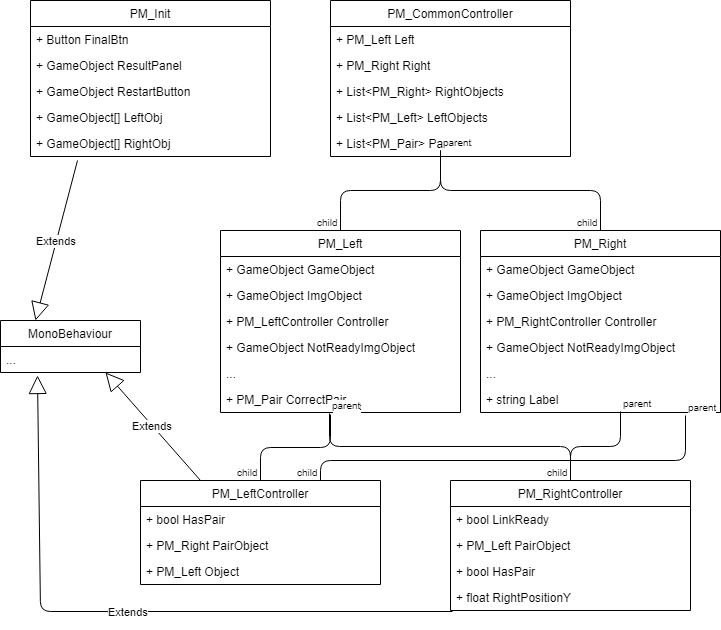

The diagram above was exported from draw.io. Its source (the exported page's mxGraphModel, read from the mxfile embedded in the PNG):
<mxGraphModel dx="800" dy="485" grid="1" gridSize="10" guides="1" tooltips="1" connect="1" arrows="1" fold="1" page="1" pageScale="1" pageWidth="827" pageHeight="1169" math="0" shadow="0">
  <root>
    <mxCell id="0" />
    <mxCell id="1" parent="0" />
    <mxCell id="T5MpvekSnUe-AY96R4b9-1" value="PM_Init" style="swimlane;fontStyle=0;childLayout=stackLayout;horizontal=1;startSize=26;fillColor=none;horizontalStack=0;resizeParent=1;resizeParentMax=0;resizeLast=0;collapsible=1;marginBottom=0;" vertex="1" parent="1">
      <mxGeometry x="50" y="130" width="240" height="156" as="geometry">
        <mxRectangle x="70" y="124" width="70" height="26" as="alternateBounds" />
      </mxGeometry>
    </mxCell>
    <mxCell id="T5MpvekSnUe-AY96R4b9-2" value="+ Button FinalBtn" style="text;strokeColor=none;fillColor=none;align=left;verticalAlign=top;spacingLeft=4;spacingRight=4;overflow=hidden;rotatable=0;points=[[0,0.5],[1,0.5]];portConstraint=eastwest;" vertex="1" parent="T5MpvekSnUe-AY96R4b9-1">
      <mxGeometry y="26" width="240" height="26" as="geometry" />
    </mxCell>
    <mxCell id="T5MpvekSnUe-AY96R4b9-3" value="+ GameObject ResultPanel" style="text;strokeColor=none;fillColor=none;align=left;verticalAlign=top;spacingLeft=4;spacingRight=4;overflow=hidden;rotatable=0;points=[[0,0.5],[1,0.5]];portConstraint=eastwest;" vertex="1" parent="T5MpvekSnUe-AY96R4b9-1">
      <mxGeometry y="52" width="240" height="26" as="geometry" />
    </mxCell>
    <mxCell id="T5MpvekSnUe-AY96R4b9-4" value="+ GameObject RestartButton" style="text;strokeColor=none;fillColor=none;align=left;verticalAlign=top;spacingLeft=4;spacingRight=4;overflow=hidden;rotatable=0;points=[[0,0.5],[1,0.5]];portConstraint=eastwest;" vertex="1" parent="T5MpvekSnUe-AY96R4b9-1">
      <mxGeometry y="78" width="240" height="26" as="geometry" />
    </mxCell>
    <mxCell id="T5MpvekSnUe-AY96R4b9-12" value="+ GameObject[] LeftObj" style="text;strokeColor=none;fillColor=none;align=left;verticalAlign=top;spacingLeft=4;spacingRight=4;overflow=hidden;rotatable=0;points=[[0,0.5],[1,0.5]];portConstraint=eastwest;" vertex="1" parent="T5MpvekSnUe-AY96R4b9-1">
      <mxGeometry y="104" width="240" height="26" as="geometry" />
    </mxCell>
    <mxCell id="T5MpvekSnUe-AY96R4b9-13" value="+ GameObject[] RightObj" style="text;strokeColor=none;fillColor=none;align=left;verticalAlign=top;spacingLeft=4;spacingRight=4;overflow=hidden;rotatable=0;points=[[0,0.5],[1,0.5]];portConstraint=eastwest;" vertex="1" parent="T5MpvekSnUe-AY96R4b9-1">
      <mxGeometry y="130" width="240" height="26" as="geometry" />
    </mxCell>
    <mxCell id="T5MpvekSnUe-AY96R4b9-5" value="MonoBehaviour" style="swimlane;fontStyle=0;childLayout=stackLayout;horizontal=1;startSize=26;fillColor=none;horizontalStack=0;resizeParent=1;resizeParentMax=0;resizeLast=0;collapsible=1;marginBottom=0;" vertex="1" parent="1">
      <mxGeometry x="20" y="450" width="140" height="52" as="geometry" />
    </mxCell>
    <mxCell id="T5MpvekSnUe-AY96R4b9-6" value="..." style="text;strokeColor=none;fillColor=none;align=left;verticalAlign=top;spacingLeft=4;spacingRight=4;overflow=hidden;rotatable=0;points=[[0,0.5],[1,0.5]];portConstraint=eastwest;" vertex="1" parent="T5MpvekSnUe-AY96R4b9-5">
      <mxGeometry y="26" width="140" height="26" as="geometry" />
    </mxCell>
    <mxCell id="T5MpvekSnUe-AY96R4b9-9" value="Extends" style="endArrow=block;endSize=16;endFill=0;html=1;exitX=0.196;exitY=1.154;exitDx=0;exitDy=0;entryX=0.25;entryY=0;entryDx=0;entryDy=0;exitPerimeter=0;" edge="1" parent="1" source="T5MpvekSnUe-AY96R4b9-13" target="T5MpvekSnUe-AY96R4b9-5">
      <mxGeometry width="160" relative="1" as="geometry">
        <mxPoint x="70" y="250" as="sourcePoint" />
        <mxPoint x="230" y="250" as="targetPoint" />
      </mxGeometry>
    </mxCell>
    <mxCell id="T5MpvekSnUe-AY96R4b9-14" value="PM_CommonController" style="swimlane;fontStyle=0;childLayout=stackLayout;horizontal=1;startSize=26;fillColor=none;horizontalStack=0;resizeParent=1;resizeParentMax=0;resizeLast=0;collapsible=1;marginBottom=0;" vertex="1" parent="1">
      <mxGeometry x="350" y="130" width="240" height="156" as="geometry">
        <mxRectangle x="70" y="124" width="70" height="26" as="alternateBounds" />
      </mxGeometry>
    </mxCell>
    <mxCell id="T5MpvekSnUe-AY96R4b9-15" value="+ PM_Left Left" style="text;strokeColor=none;fillColor=none;align=left;verticalAlign=top;spacingLeft=4;spacingRight=4;overflow=hidden;rotatable=0;points=[[0,0.5],[1,0.5]];portConstraint=eastwest;" vertex="1" parent="T5MpvekSnUe-AY96R4b9-14">
      <mxGeometry y="26" width="240" height="26" as="geometry" />
    </mxCell>
    <mxCell id="T5MpvekSnUe-AY96R4b9-16" value="+ PM_Right Right" style="text;strokeColor=none;fillColor=none;align=left;verticalAlign=top;spacingLeft=4;spacingRight=4;overflow=hidden;rotatable=0;points=[[0,0.5],[1,0.5]];portConstraint=eastwest;" vertex="1" parent="T5MpvekSnUe-AY96R4b9-14">
      <mxGeometry y="52" width="240" height="26" as="geometry" />
    </mxCell>
    <mxCell id="T5MpvekSnUe-AY96R4b9-17" value="+ List&lt;PM_Right&gt; RightObjects" style="text;strokeColor=none;fillColor=none;align=left;verticalAlign=top;spacingLeft=4;spacingRight=4;overflow=hidden;rotatable=0;points=[[0,0.5],[1,0.5]];portConstraint=eastwest;" vertex="1" parent="T5MpvekSnUe-AY96R4b9-14">
      <mxGeometry y="78" width="240" height="26" as="geometry" />
    </mxCell>
    <mxCell id="T5MpvekSnUe-AY96R4b9-18" value="+ List&lt;PM_Left&gt; LeftObjects" style="text;strokeColor=none;fillColor=none;align=left;verticalAlign=top;spacingLeft=4;spacingRight=4;overflow=hidden;rotatable=0;points=[[0,0.5],[1,0.5]];portConstraint=eastwest;" vertex="1" parent="T5MpvekSnUe-AY96R4b9-14">
      <mxGeometry y="104" width="240" height="26" as="geometry" />
    </mxCell>
    <mxCell id="T5MpvekSnUe-AY96R4b9-19" value="+ List&lt;PM_Pair&gt; Pairs" style="text;strokeColor=none;fillColor=none;align=left;verticalAlign=top;spacingLeft=4;spacingRight=4;overflow=hidden;rotatable=0;points=[[0,0.5],[1,0.5]];portConstraint=eastwest;" vertex="1" parent="T5MpvekSnUe-AY96R4b9-14">
      <mxGeometry y="130" width="240" height="26" as="geometry" />
    </mxCell>
    <mxCell id="T5MpvekSnUe-AY96R4b9-26" value="" style="endArrow=none;html=1;edgeStyle=orthogonalEdgeStyle;entryX=0.5;entryY=0;entryDx=0;entryDy=0;" edge="1" parent="T5MpvekSnUe-AY96R4b9-14" target="T5MpvekSnUe-AY96R4b9-20">
      <mxGeometry relative="1" as="geometry">
        <mxPoint x="110" y="150" as="sourcePoint" />
        <mxPoint x="270" y="150" as="targetPoint" />
      </mxGeometry>
    </mxCell>
    <mxCell id="T5MpvekSnUe-AY96R4b9-27" value="parent" style="resizable=0;html=1;align=left;verticalAlign=bottom;labelBackgroundColor=#ffffff;fontSize=10;" connectable="0" vertex="1" parent="T5MpvekSnUe-AY96R4b9-26">
      <mxGeometry x="-1" relative="1" as="geometry" />
    </mxCell>
    <mxCell id="T5MpvekSnUe-AY96R4b9-28" value="child" style="resizable=0;html=1;align=right;verticalAlign=bottom;labelBackgroundColor=#ffffff;fontSize=10;" connectable="0" vertex="1" parent="T5MpvekSnUe-AY96R4b9-26">
      <mxGeometry x="1" relative="1" as="geometry" />
    </mxCell>
    <mxCell id="T5MpvekSnUe-AY96R4b9-20" value="PM_Left" style="swimlane;fontStyle=0;childLayout=stackLayout;horizontal=1;startSize=26;fillColor=none;horizontalStack=0;resizeParent=1;resizeParentMax=0;resizeLast=0;collapsible=1;marginBottom=0;" vertex="1" parent="1">
      <mxGeometry x="240" y="360" width="240" height="182" as="geometry">
        <mxRectangle x="70" y="124" width="70" height="26" as="alternateBounds" />
      </mxGeometry>
    </mxCell>
    <mxCell id="T5MpvekSnUe-AY96R4b9-21" value="+ GameObject GameObject" style="text;strokeColor=none;fillColor=none;align=left;verticalAlign=top;spacingLeft=4;spacingRight=4;overflow=hidden;rotatable=0;points=[[0,0.5],[1,0.5]];portConstraint=eastwest;" vertex="1" parent="T5MpvekSnUe-AY96R4b9-20">
      <mxGeometry y="26" width="240" height="26" as="geometry" />
    </mxCell>
    <mxCell id="T5MpvekSnUe-AY96R4b9-22" value="+ GameObject ImgObject" style="text;strokeColor=none;fillColor=none;align=left;verticalAlign=top;spacingLeft=4;spacingRight=4;overflow=hidden;rotatable=0;points=[[0,0.5],[1,0.5]];portConstraint=eastwest;" vertex="1" parent="T5MpvekSnUe-AY96R4b9-20">
      <mxGeometry y="52" width="240" height="26" as="geometry" />
    </mxCell>
    <mxCell id="T5MpvekSnUe-AY96R4b9-23" value="+ PM_LeftController Controller" style="text;strokeColor=none;fillColor=none;align=left;verticalAlign=top;spacingLeft=4;spacingRight=4;overflow=hidden;rotatable=0;points=[[0,0.5],[1,0.5]];portConstraint=eastwest;" vertex="1" parent="T5MpvekSnUe-AY96R4b9-20">
      <mxGeometry y="78" width="240" height="26" as="geometry" />
    </mxCell>
    <mxCell id="T5MpvekSnUe-AY96R4b9-24" value="+ GameObject NotReadyImgObject" style="text;strokeColor=none;fillColor=none;align=left;verticalAlign=top;spacingLeft=4;spacingRight=4;overflow=hidden;rotatable=0;points=[[0,0.5],[1,0.5]];portConstraint=eastwest;" vertex="1" parent="T5MpvekSnUe-AY96R4b9-20">
      <mxGeometry y="104" width="240" height="26" as="geometry" />
    </mxCell>
    <mxCell id="T5MpvekSnUe-AY96R4b9-29" value="..." style="text;strokeColor=none;fillColor=none;align=left;verticalAlign=top;spacingLeft=4;spacingRight=4;overflow=hidden;rotatable=0;points=[[0,0.5],[1,0.5]];portConstraint=eastwest;" vertex="1" parent="T5MpvekSnUe-AY96R4b9-20">
      <mxGeometry y="130" width="240" height="26" as="geometry" />
    </mxCell>
    <mxCell id="T5MpvekSnUe-AY96R4b9-25" value="+ PM_Pair CorrectPair" style="text;strokeColor=none;fillColor=none;align=left;verticalAlign=top;spacingLeft=4;spacingRight=4;overflow=hidden;rotatable=0;points=[[0,0.5],[1,0.5]];portConstraint=eastwest;" vertex="1" parent="T5MpvekSnUe-AY96R4b9-20">
      <mxGeometry y="156" width="240" height="26" as="geometry" />
    </mxCell>
    <mxCell id="T5MpvekSnUe-AY96R4b9-30" value="PM_Right" style="swimlane;fontStyle=0;childLayout=stackLayout;horizontal=1;startSize=26;fillColor=none;horizontalStack=0;resizeParent=1;resizeParentMax=0;resizeLast=0;collapsible=1;marginBottom=0;" vertex="1" parent="1">
      <mxGeometry x="500" y="360" width="240" height="182" as="geometry">
        <mxRectangle x="70" y="124" width="70" height="26" as="alternateBounds" />
      </mxGeometry>
    </mxCell>
    <mxCell id="T5MpvekSnUe-AY96R4b9-31" value="+ GameObject GameObject" style="text;strokeColor=none;fillColor=none;align=left;verticalAlign=top;spacingLeft=4;spacingRight=4;overflow=hidden;rotatable=0;points=[[0,0.5],[1,0.5]];portConstraint=eastwest;" vertex="1" parent="T5MpvekSnUe-AY96R4b9-30">
      <mxGeometry y="26" width="240" height="26" as="geometry" />
    </mxCell>
    <mxCell id="T5MpvekSnUe-AY96R4b9-32" value="+ GameObject ImgObject" style="text;strokeColor=none;fillColor=none;align=left;verticalAlign=top;spacingLeft=4;spacingRight=4;overflow=hidden;rotatable=0;points=[[0,0.5],[1,0.5]];portConstraint=eastwest;" vertex="1" parent="T5MpvekSnUe-AY96R4b9-30">
      <mxGeometry y="52" width="240" height="26" as="geometry" />
    </mxCell>
    <mxCell id="T5MpvekSnUe-AY96R4b9-33" value="+ PM_RightController Controller" style="text;strokeColor=none;fillColor=none;align=left;verticalAlign=top;spacingLeft=4;spacingRight=4;overflow=hidden;rotatable=0;points=[[0,0.5],[1,0.5]];portConstraint=eastwest;" vertex="1" parent="T5MpvekSnUe-AY96R4b9-30">
      <mxGeometry y="78" width="240" height="26" as="geometry" />
    </mxCell>
    <mxCell id="T5MpvekSnUe-AY96R4b9-34" value="+ GameObject NotReadyImgObject" style="text;strokeColor=none;fillColor=none;align=left;verticalAlign=top;spacingLeft=4;spacingRight=4;overflow=hidden;rotatable=0;points=[[0,0.5],[1,0.5]];portConstraint=eastwest;" vertex="1" parent="T5MpvekSnUe-AY96R4b9-30">
      <mxGeometry y="104" width="240" height="26" as="geometry" />
    </mxCell>
    <mxCell id="T5MpvekSnUe-AY96R4b9-35" value="..." style="text;strokeColor=none;fillColor=none;align=left;verticalAlign=top;spacingLeft=4;spacingRight=4;overflow=hidden;rotatable=0;points=[[0,0.5],[1,0.5]];portConstraint=eastwest;" vertex="1" parent="T5MpvekSnUe-AY96R4b9-30">
      <mxGeometry y="130" width="240" height="26" as="geometry" />
    </mxCell>
    <mxCell id="T5MpvekSnUe-AY96R4b9-36" value="+ string Label" style="text;strokeColor=none;fillColor=none;align=left;verticalAlign=top;spacingLeft=4;spacingRight=4;overflow=hidden;rotatable=0;points=[[0,0.5],[1,0.5]];portConstraint=eastwest;" vertex="1" parent="T5MpvekSnUe-AY96R4b9-30">
      <mxGeometry y="156" width="240" height="26" as="geometry" />
    </mxCell>
    <mxCell id="T5MpvekSnUe-AY96R4b9-37" value="" style="endArrow=none;html=1;edgeStyle=orthogonalEdgeStyle;entryX=0.5;entryY=0;entryDx=0;entryDy=0;" edge="1" parent="1" target="T5MpvekSnUe-AY96R4b9-30">
      <mxGeometry relative="1" as="geometry">
        <mxPoint x="460" y="280" as="sourcePoint" />
        <mxPoint x="370" y="370" as="targetPoint" />
        <Array as="points">
          <mxPoint x="460" y="320" />
          <mxPoint x="620" y="320" />
        </Array>
      </mxGeometry>
    </mxCell>
    <mxCell id="T5MpvekSnUe-AY96R4b9-38" value="parent" style="resizable=0;html=1;align=left;verticalAlign=bottom;labelBackgroundColor=#ffffff;fontSize=10;" connectable="0" vertex="1" parent="T5MpvekSnUe-AY96R4b9-37">
      <mxGeometry x="-1" relative="1" as="geometry" />
    </mxCell>
    <mxCell id="T5MpvekSnUe-AY96R4b9-39" value="child" style="resizable=0;html=1;align=right;verticalAlign=bottom;labelBackgroundColor=#ffffff;fontSize=10;" connectable="0" vertex="1" parent="T5MpvekSnUe-AY96R4b9-37">
      <mxGeometry x="1" relative="1" as="geometry" />
    </mxCell>
    <mxCell id="d4gBylBTNVISiG6W8-QP-1" value="PM_LeftController" style="swimlane;fontStyle=0;childLayout=stackLayout;horizontal=1;startSize=26;fillColor=none;horizontalStack=0;resizeParent=1;resizeParentMax=0;resizeLast=0;collapsible=1;marginBottom=0;" vertex="1" parent="1">
      <mxGeometry x="160" y="610" width="240" height="104" as="geometry">
        <mxRectangle x="70" y="124" width="70" height="26" as="alternateBounds" />
      </mxGeometry>
    </mxCell>
    <mxCell id="d4gBylBTNVISiG6W8-QP-2" value="+ bool HasPair" style="text;strokeColor=none;fillColor=none;align=left;verticalAlign=top;spacingLeft=4;spacingRight=4;overflow=hidden;rotatable=0;points=[[0,0.5],[1,0.5]];portConstraint=eastwest;" vertex="1" parent="d4gBylBTNVISiG6W8-QP-1">
      <mxGeometry y="26" width="240" height="26" as="geometry" />
    </mxCell>
    <mxCell id="d4gBylBTNVISiG6W8-QP-3" value="+ PM_Right PairObject" style="text;strokeColor=none;fillColor=none;align=left;verticalAlign=top;spacingLeft=4;spacingRight=4;overflow=hidden;rotatable=0;points=[[0,0.5],[1,0.5]];portConstraint=eastwest;" vertex="1" parent="d4gBylBTNVISiG6W8-QP-1">
      <mxGeometry y="52" width="240" height="26" as="geometry" />
    </mxCell>
    <mxCell id="d4gBylBTNVISiG6W8-QP-4" value="+ PM_Left Object" style="text;strokeColor=none;fillColor=none;align=left;verticalAlign=top;spacingLeft=4;spacingRight=4;overflow=hidden;rotatable=0;points=[[0,0.5],[1,0.5]];portConstraint=eastwest;" vertex="1" parent="d4gBylBTNVISiG6W8-QP-1">
      <mxGeometry y="78" width="240" height="26" as="geometry" />
    </mxCell>
    <mxCell id="d4gBylBTNVISiG6W8-QP-8" value="" style="endArrow=none;html=1;edgeStyle=orthogonalEdgeStyle;entryX=0.5;entryY=0;entryDx=0;entryDy=0;" edge="1" parent="1" target="d4gBylBTNVISiG6W8-QP-1">
      <mxGeometry relative="1" as="geometry">
        <mxPoint x="350" y="544" as="sourcePoint" />
        <mxPoint x="430" y="624" as="targetPoint" />
      </mxGeometry>
    </mxCell>
    <mxCell id="d4gBylBTNVISiG6W8-QP-9" value="parent" style="resizable=0;html=1;align=left;verticalAlign=bottom;labelBackgroundColor=#ffffff;fontSize=10;" connectable="0" vertex="1" parent="d4gBylBTNVISiG6W8-QP-8">
      <mxGeometry x="-1" relative="1" as="geometry" />
    </mxCell>
    <mxCell id="d4gBylBTNVISiG6W8-QP-10" value="child" style="resizable=0;html=1;align=right;verticalAlign=bottom;labelBackgroundColor=#ffffff;fontSize=10;" connectable="0" vertex="1" parent="d4gBylBTNVISiG6W8-QP-8">
      <mxGeometry x="1" relative="1" as="geometry" />
    </mxCell>
    <mxCell id="d4gBylBTNVISiG6W8-QP-11" value="Extends" style="endArrow=block;endSize=16;endFill=0;html=1;exitX=0.25;exitY=0;exitDx=0;exitDy=0;entryX=0.75;entryY=1;entryDx=0;entryDy=0;entryPerimeter=0;" edge="1" parent="1" source="d4gBylBTNVISiG6W8-QP-1" target="T5MpvekSnUe-AY96R4b9-6">
      <mxGeometry width="160" relative="1" as="geometry">
        <mxPoint x="20" y="820" as="sourcePoint" />
        <mxPoint x="180" y="820" as="targetPoint" />
      </mxGeometry>
    </mxCell>
    <mxCell id="d4gBylBTNVISiG6W8-QP-12" value="PM_RightController" style="swimlane;fontStyle=0;childLayout=stackLayout;horizontal=1;startSize=26;fillColor=none;horizontalStack=0;resizeParent=1;resizeParentMax=0;resizeLast=0;collapsible=1;marginBottom=0;" vertex="1" parent="1">
      <mxGeometry x="470" y="610" width="240" height="130" as="geometry">
        <mxRectangle x="70" y="124" width="70" height="26" as="alternateBounds" />
      </mxGeometry>
    </mxCell>
    <mxCell id="d4gBylBTNVISiG6W8-QP-13" value="+ bool LinkReady" style="text;strokeColor=none;fillColor=none;align=left;verticalAlign=top;spacingLeft=4;spacingRight=4;overflow=hidden;rotatable=0;points=[[0,0.5],[1,0.5]];portConstraint=eastwest;" vertex="1" parent="d4gBylBTNVISiG6W8-QP-12">
      <mxGeometry y="26" width="240" height="26" as="geometry" />
    </mxCell>
    <mxCell id="d4gBylBTNVISiG6W8-QP-14" value="+ PM_Left PairObject" style="text;strokeColor=none;fillColor=none;align=left;verticalAlign=top;spacingLeft=4;spacingRight=4;overflow=hidden;rotatable=0;points=[[0,0.5],[1,0.5]];portConstraint=eastwest;" vertex="1" parent="d4gBylBTNVISiG6W8-QP-12">
      <mxGeometry y="52" width="240" height="26" as="geometry" />
    </mxCell>
    <mxCell id="d4gBylBTNVISiG6W8-QP-15" value="+ bool HasPair" style="text;strokeColor=none;fillColor=none;align=left;verticalAlign=top;spacingLeft=4;spacingRight=4;overflow=hidden;rotatable=0;points=[[0,0.5],[1,0.5]];portConstraint=eastwest;" vertex="1" parent="d4gBylBTNVISiG6W8-QP-12">
      <mxGeometry y="78" width="240" height="26" as="geometry" />
    </mxCell>
    <mxCell id="d4gBylBTNVISiG6W8-QP-19" value="+ float RightPositionY" style="text;strokeColor=none;fillColor=none;align=left;verticalAlign=top;spacingLeft=4;spacingRight=4;overflow=hidden;rotatable=0;points=[[0,0.5],[1,0.5]];portConstraint=eastwest;" vertex="1" parent="d4gBylBTNVISiG6W8-QP-12">
      <mxGeometry y="104" width="240" height="26" as="geometry" />
    </mxCell>
    <mxCell id="d4gBylBTNVISiG6W8-QP-20" value="" style="endArrow=none;html=1;edgeStyle=orthogonalEdgeStyle;entryX=0.5;entryY=0;entryDx=0;entryDy=0;exitX=0.454;exitY=1.038;exitDx=0;exitDy=0;exitPerimeter=0;" edge="1" parent="1" source="T5MpvekSnUe-AY96R4b9-25" target="d4gBylBTNVISiG6W8-QP-12">
      <mxGeometry relative="1" as="geometry">
        <mxPoint x="360" y="554" as="sourcePoint" />
        <mxPoint x="290" y="620" as="targetPoint" />
      </mxGeometry>
    </mxCell>
    <mxCell id="d4gBylBTNVISiG6W8-QP-21" value="parent" style="resizable=0;html=1;align=left;verticalAlign=bottom;labelBackgroundColor=#ffffff;fontSize=10;" connectable="0" vertex="1" parent="d4gBylBTNVISiG6W8-QP-20">
      <mxGeometry x="-1" relative="1" as="geometry" />
    </mxCell>
    <mxCell id="d4gBylBTNVISiG6W8-QP-22" value="child" style="resizable=0;html=1;align=right;verticalAlign=bottom;labelBackgroundColor=#ffffff;fontSize=10;" connectable="0" vertex="1" parent="d4gBylBTNVISiG6W8-QP-20">
      <mxGeometry x="1" relative="1" as="geometry" />
    </mxCell>
    <mxCell id="d4gBylBTNVISiG6W8-QP-23" value="" style="endArrow=none;html=1;edgeStyle=orthogonalEdgeStyle;exitX=0.583;exitY=0.962;exitDx=0;exitDy=0;exitPerimeter=0;" edge="1" parent="1" source="T5MpvekSnUe-AY96R4b9-36">
      <mxGeometry relative="1" as="geometry">
        <mxPoint x="359" y="553" as="sourcePoint" />
        <mxPoint x="590" y="610" as="targetPoint" />
      </mxGeometry>
    </mxCell>
    <mxCell id="d4gBylBTNVISiG6W8-QP-24" value="parent" style="resizable=0;html=1;align=left;verticalAlign=bottom;labelBackgroundColor=#ffffff;fontSize=10;" connectable="0" vertex="1" parent="d4gBylBTNVISiG6W8-QP-23">
      <mxGeometry x="-1" relative="1" as="geometry" />
    </mxCell>
    <mxCell id="d4gBylBTNVISiG6W8-QP-25" value="child" style="resizable=0;html=1;align=right;verticalAlign=bottom;labelBackgroundColor=#ffffff;fontSize=10;" connectable="0" vertex="1" parent="d4gBylBTNVISiG6W8-QP-23">
      <mxGeometry x="1" relative="1" as="geometry" />
    </mxCell>
    <mxCell id="d4gBylBTNVISiG6W8-QP-26" value="" style="endArrow=none;html=1;edgeStyle=orthogonalEdgeStyle;exitX=0.854;exitY=1.115;exitDx=0;exitDy=0;exitPerimeter=0;entryX=0.75;entryY=0;entryDx=0;entryDy=0;" edge="1" parent="1" source="T5MpvekSnUe-AY96R4b9-36" target="d4gBylBTNVISiG6W8-QP-1">
      <mxGeometry relative="1" as="geometry">
        <mxPoint x="650" y="551" as="sourcePoint" />
        <mxPoint x="600" y="620" as="targetPoint" />
        <Array as="points">
          <mxPoint x="705" y="590" />
          <mxPoint x="340" y="590" />
        </Array>
      </mxGeometry>
    </mxCell>
    <mxCell id="d4gBylBTNVISiG6W8-QP-27" value="parent" style="resizable=0;html=1;align=left;verticalAlign=bottom;labelBackgroundColor=#ffffff;fontSize=10;" connectable="0" vertex="1" parent="d4gBylBTNVISiG6W8-QP-26">
      <mxGeometry x="-1" relative="1" as="geometry" />
    </mxCell>
    <mxCell id="d4gBylBTNVISiG6W8-QP-28" value="child" style="resizable=0;html=1;align=right;verticalAlign=bottom;labelBackgroundColor=#ffffff;fontSize=10;" connectable="0" vertex="1" parent="d4gBylBTNVISiG6W8-QP-26">
      <mxGeometry x="1" relative="1" as="geometry" />
    </mxCell>
    <mxCell id="d4gBylBTNVISiG6W8-QP-29" value="Extends" style="endArrow=block;endSize=16;endFill=0;html=1;exitX=0.008;exitY=1.038;exitDx=0;exitDy=0;entryX=0.264;entryY=1.115;entryDx=0;entryDy=0;entryPerimeter=0;exitPerimeter=0;" edge="1" parent="1" source="d4gBylBTNVISiG6W8-QP-19" target="T5MpvekSnUe-AY96R4b9-6">
      <mxGeometry width="160" relative="1" as="geometry">
        <mxPoint x="230" y="620" as="sourcePoint" />
        <mxPoint x="135" y="512" as="targetPoint" />
        <Array as="points">
          <mxPoint x="60" y="741" />
        </Array>
      </mxGeometry>
    </mxCell>
  </root>
</mxGraphModel>